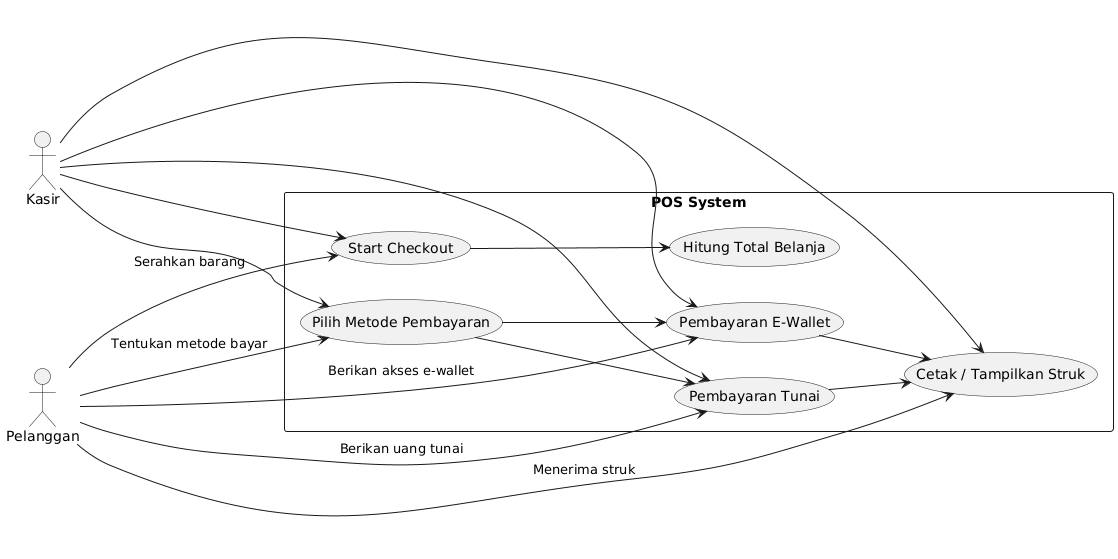

The diagram above was rendered by PlantUML. Its source (embedded in the PNG):
@startuml
left to right direction

actor Pelanggan
actor Kasir

rectangle "POS System" {
  usecase "Start Checkout" as UC_Start
  usecase "Hitung Total Belanja" as UC_Total
  usecase "Pilih Metode Pembayaran" as UC_Pilih
  usecase "Pembayaran E-Wallet" as UC_EW
  usecase "Pembayaran Tunai" as UC_Cash
  usecase "Cetak / Tampilkan Struk" as UC_Receipt
}

Pelanggan --> UC_Start : Serahkan barang
Kasir --> UC_Start

Kasir --> UC_Pilih
Pelanggan --> UC_Pilih : Tentukan metode bayar

Kasir --> UC_EW
Pelanggan --> UC_EW : Berikan akses e-wallet

Kasir --> UC_Cash
Pelanggan --> UC_Cash : Berikan uang tunai

Kasir --> UC_Receipt
Pelanggan --> UC_Receipt : Menerima struk

UC_Start --> UC_Total
UC_Pilih --> UC_EW
UC_Pilih --> UC_Cash
UC_EW --> UC_Receipt
UC_Cash --> UC_Receipt
@enduml